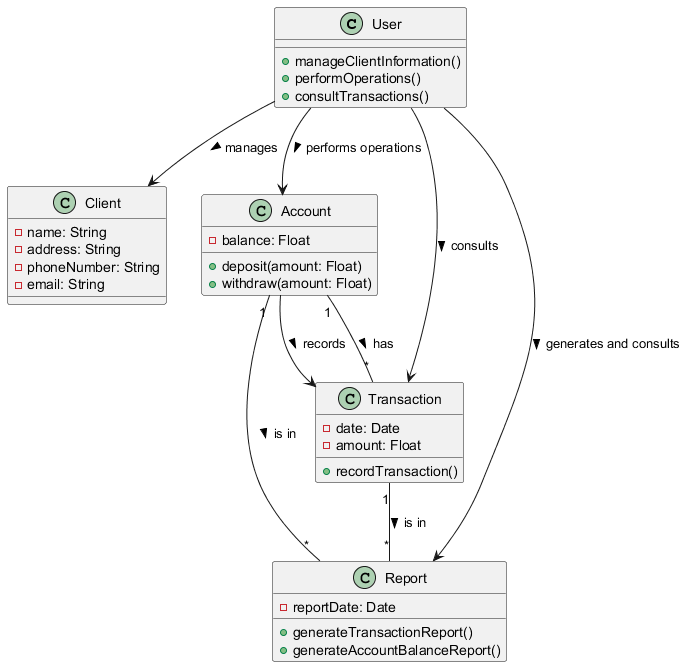

The diagram above was rendered by PlantUML. Its source (embedded in the PNG):
@startuml
class User {
    + manageClientInformation()
    + performOperations()
    + consultTransactions()
}

class Client {
    - name: String
    - address: String
    - phoneNumber: String
    - email: String
}

class Account {
    - balance: Float
    + deposit(amount: Float)
    + withdraw(amount: Float)
}

class Transaction {
    - date: Date
    - amount: Float
    + recordTransaction()
}

class Report {
    - reportDate: Date
    + generateTransactionReport()
    + generateAccountBalanceReport()
}

User --> Client : manages >
User --> Account : performs operations >
User --> Transaction : consults >
Account --> Transaction : records >
Account "1" -- "*" Transaction : has >
User --> Report : generates and consults >
Transaction "1" -- "*" Report : is in >
Account "1" -- "*" Report : is in >
@enduml